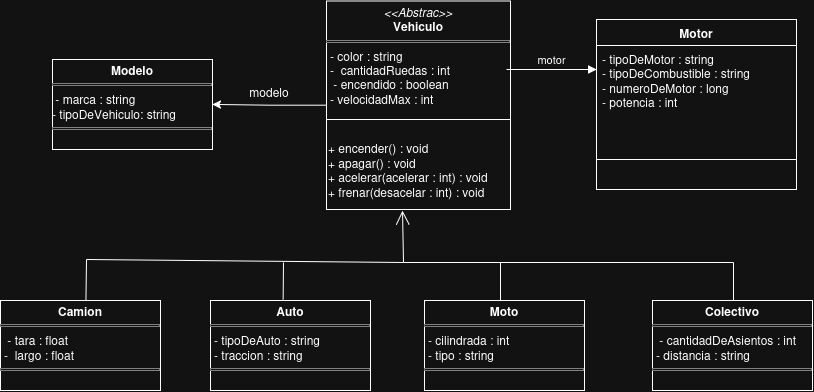

The diagram above was exported from draw.io. Its source (the exported page's mxGraphModel, read from the mxfile embedded in the PNG):
<mxGraphModel dx="1940" dy="601" grid="1" gridSize="10" guides="1" tooltips="1" connect="1" arrows="1" fold="1" page="1" pageScale="1" pageWidth="827" pageHeight="1169" math="0" shadow="0">
  <root>
    <mxCell id="0" />
    <mxCell id="1" parent="0" />
    <mxCell id="IEbPcoRmRol7rvKqiT-P-12" edge="1" parent="1" source="IEbPcoRmRol7rvKqiT-P-3" style="edgeStyle=orthogonalEdgeStyle;rounded=0;orthogonalLoop=1;jettySize=auto;html=1;entryX=1;entryY=0.5;entryDx=0;entryDy=0;" target="IEbPcoRmRol7rvKqiT-P-11">
      <mxGeometry relative="1" as="geometry" />
    </mxCell>
    <mxCell id="IEbPcoRmRol7rvKqiT-P-3" parent="1" style="verticalAlign=top;align=left;overflow=fill;html=1;whiteSpace=wrap;" value="&lt;p style=&quot;margin:0px;margin-top:4px;text-align:center;&quot;&gt;&lt;i&gt;&amp;lt;&amp;lt;Abstrac&amp;gt;&amp;gt;&lt;/i&gt;&lt;br&gt;&lt;b&gt;Vehiculo&lt;/b&gt;&lt;/p&gt;&lt;hr size=&quot;1&quot; style=&quot;border-style:solid;&quot;&gt;&lt;p style=&quot;margin:0px;margin-left:4px;&quot;&gt;- color : string&lt;br&gt;-&amp;nbsp; cantidadRuedas : int&amp;nbsp;&lt;/p&gt;&lt;p style=&quot;margin:0px;margin-left:4px;&quot;&gt;&amp;nbsp;- encendido : boolean&lt;/p&gt;&lt;p style=&quot;margin:0px;margin-left:4px;&quot;&gt;- velocidadMax : int&lt;br&gt;&amp;nbsp;&lt;/p&gt;" vertex="1">
      <mxGeometry height="208.5" width="184" x="-194" y="177.5" as="geometry" />
    </mxCell>
    <mxCell id="IEbPcoRmRol7rvKqiT-P-5" parent="1" style="swimlane;fontStyle=1;align=center;verticalAlign=top;childLayout=stackLayout;horizontal=1;startSize=26;horizontalStack=0;resizeParent=1;resizeParentMax=0;resizeLast=0;collapsible=1;marginBottom=0;whiteSpace=wrap;html=1;" value="Motor" vertex="1">
      <mxGeometry height="170" width="200" x="76" y="196" as="geometry" />
    </mxCell>
    <mxCell id="IEbPcoRmRol7rvKqiT-P-6" parent="IEbPcoRmRol7rvKqiT-P-5" style="text;strokeColor=none;fillColor=none;align=left;verticalAlign=top;spacingLeft=4;spacingRight=4;overflow=hidden;rotatable=0;points=[[0,0.5],[1,0.5]];portConstraint=eastwest;whiteSpace=wrap;html=1;" value="&lt;div&gt;- tipoDeMotor : string&lt;/div&gt;&lt;div&gt;- tipoDeCombustible : string&lt;/div&gt;&lt;div&gt;- numeroDeMotor : long&lt;/div&gt;&lt;div&gt;- potencia : int&lt;/div&gt;" vertex="1">
      <mxGeometry height="84" width="200" y="26" as="geometry" />
    </mxCell>
    <mxCell id="IEbPcoRmRol7rvKqiT-P-7" parent="IEbPcoRmRol7rvKqiT-P-5" style="line;strokeWidth=1;fillColor=none;align=left;verticalAlign=middle;spacingTop=-1;spacingLeft=3;spacingRight=3;rotatable=0;labelPosition=right;points=[];portConstraint=eastwest;strokeColor=inherit;" value="" vertex="1">
      <mxGeometry height="60" width="200" y="110" as="geometry" />
    </mxCell>
    <mxCell id="IEbPcoRmRol7rvKqiT-P-10" edge="1" parent="1" style="html=1;verticalAlign=bottom;endArrow=block;edgeStyle=sequenceEdgeStyle;libavoidRouting=0;curved=0;rounded=0;" value="motor">
      <mxGeometry relative="1" width="80" as="geometry">
        <mxPoint as="offset" />
        <mxPoint x="-14" y="246" as="sourcePoint" />
        <mxPoint x="76" y="246" as="targetPoint" />
      </mxGeometry>
    </mxCell>
    <mxCell id="IEbPcoRmRol7rvKqiT-P-11" parent="1" style="verticalAlign=top;align=left;overflow=fill;html=1;whiteSpace=wrap;" value="&lt;p style=&quot;margin:0px;margin-top:4px;text-align:center;&quot;&gt;&lt;b&gt;Modelo&lt;/b&gt;&lt;/p&gt;&lt;hr size=&quot;1&quot; style=&quot;border-style:solid;&quot;&gt;&lt;div&gt;&amp;nbsp;- marca : string&lt;/div&gt;&lt;div&gt;- tipoDeVehiculo: string&lt;/div&gt;&lt;hr size=&quot;1&quot; style=&quot;border-style:solid;&quot;&gt;&lt;p style=&quot;margin:0px;margin-left:4px;&quot;&gt;&lt;br&gt;&lt;/p&gt;" vertex="1">
      <mxGeometry height="90" width="160" x="-468" y="236" as="geometry" />
    </mxCell>
    <mxCell id="IEbPcoRmRol7rvKqiT-P-13" parent="1" style="text;html=1;whiteSpace=wrap;strokeColor=none;fillColor=none;align=center;verticalAlign=middle;rounded=0;" value="modelo" vertex="1">
      <mxGeometry height="30" width="60" x="-281" y="254" as="geometry" />
    </mxCell>
    <mxCell id="IEbPcoRmRol7rvKqiT-P-14" parent="1" style="verticalAlign=top;align=left;overflow=fill;html=1;whiteSpace=wrap;" value="&lt;p style=&quot;margin:0px;margin-top:4px;text-align:center;&quot;&gt;&lt;b&gt;Auto&lt;/b&gt;&lt;/p&gt;&lt;hr size=&quot;1&quot; style=&quot;border-style:solid;&quot;&gt;&lt;p style=&quot;margin:0px;margin-left:4px;&quot;&gt;- tipoDeAuto : string&lt;/p&gt;&lt;p style=&quot;margin:0px;margin-left:4px;&quot;&gt;- traccion : string&lt;/p&gt;&lt;hr size=&quot;1&quot; style=&quot;border-style:solid;&quot;&gt;&lt;p style=&quot;margin:0px;margin-left:4px;&quot;&gt;&lt;br&gt;&lt;/p&gt;" vertex="1">
      <mxGeometry height="90" width="160" x="-310" y="477" as="geometry" />
    </mxCell>
    <mxCell id="IEbPcoRmRol7rvKqiT-P-15" parent="1" style="verticalAlign=top;align=left;overflow=fill;html=1;whiteSpace=wrap;" value="&lt;p style=&quot;margin:0px;margin-top:4px;text-align:center;&quot;&gt;&lt;b&gt;Moto&lt;/b&gt;&lt;/p&gt;&lt;hr size=&quot;1&quot; style=&quot;border-style:solid;&quot;&gt;&lt;p style=&quot;margin:0px;margin-left:4px;&quot;&gt;- cilindrada : int&lt;/p&gt;&lt;p style=&quot;margin:0px;margin-left:4px;&quot;&gt;- tipo : string&lt;/p&gt;&lt;hr size=&quot;1&quot; style=&quot;border-style:solid;&quot;&gt;&lt;p style=&quot;margin:0px;margin-left:4px;&quot;&gt;&lt;br&gt;&lt;/p&gt;" vertex="1">
      <mxGeometry height="90" width="160" x="-96" y="477" as="geometry" />
    </mxCell>
    <mxCell id="IEbPcoRmRol7rvKqiT-P-16" parent="1" style="verticalAlign=top;align=left;overflow=fill;html=1;whiteSpace=wrap;" value="&lt;p style=&quot;margin:0px;margin-top:4px;text-align:center;&quot;&gt;&lt;b&gt;Colectivo&lt;/b&gt;&lt;/p&gt;&lt;hr size=&quot;1&quot; style=&quot;border-style:solid;&quot;&gt;&lt;p style=&quot;margin:0px;margin-left:4px;&quot;&gt;&amp;nbsp;- cantidadDeAsientos : int&lt;/p&gt;&lt;p style=&quot;margin:0px;margin-left:4px;&quot;&gt;- distancia : string&lt;/p&gt;&lt;hr size=&quot;1&quot; style=&quot;border-style:solid;&quot;&gt;&lt;p style=&quot;margin:0px;margin-left:4px;&quot;&gt;&lt;br&gt;&lt;/p&gt;" vertex="1">
      <mxGeometry height="90" width="160" x="132" y="477" as="geometry" />
    </mxCell>
    <mxCell id="IEbPcoRmRol7rvKqiT-P-17" parent="1" style="verticalAlign=top;align=left;overflow=fill;html=1;whiteSpace=wrap;" value="&lt;p style=&quot;margin:0px;margin-top:4px;text-align:center;&quot;&gt;&lt;b&gt;Camion&lt;/b&gt;&lt;/p&gt;&lt;hr size=&quot;1&quot; style=&quot;border-style:solid;&quot;&gt;&lt;p style=&quot;margin:0px;margin-left:4px;&quot;&gt;&amp;nbsp;- tara : float&lt;/p&gt;&lt;p style=&quot;margin:0px;margin-left:4px;&quot;&gt;-&amp;nbsp; largo : float&lt;/p&gt;&lt;hr size=&quot;1&quot; style=&quot;border-style:solid;&quot;&gt;&lt;p style=&quot;margin:0px;margin-left:4px;&quot;&gt;&lt;br&gt;&lt;/p&gt;" vertex="1">
      <mxGeometry height="90" width="160" x="-520" y="477" as="geometry" />
    </mxCell>
    <mxCell id="IEbPcoRmRol7rvKqiT-P-19" edge="1" parent="1" style="endArrow=open;endFill=1;endSize=12;html=1;rounded=0;" value="">
      <mxGeometry relative="1" width="160" as="geometry">
        <mxPoint x="-117" y="439" as="sourcePoint" />
        <mxPoint x="-118" y="387.03999999999996" as="targetPoint" />
      </mxGeometry>
    </mxCell>
    <mxCell id="IEbPcoRmRol7rvKqiT-P-21" edge="1" parent="1" style="endArrow=none;html=1;rounded=0;" value="">
      <mxGeometry height="50" relative="1" width="50" as="geometry">
        <mxPoint x="-434" y="436" as="sourcePoint" />
        <mxPoint x="-117" y="439" as="targetPoint" />
      </mxGeometry>
    </mxCell>
    <mxCell id="IEbPcoRmRol7rvKqiT-P-22" edge="1" parent="1" style="endArrow=none;html=1;rounded=0;" value="">
      <mxGeometry height="50" relative="1" width="50" as="geometry">
        <mxPoint x="-117" y="439" as="sourcePoint" />
        <mxPoint x="213" y="439" as="targetPoint" />
      </mxGeometry>
    </mxCell>
    <mxCell id="IEbPcoRmRol7rvKqiT-P-23" edge="1" parent="1" source="IEbPcoRmRol7rvKqiT-P-17" style="endArrow=none;html=1;rounded=0;exitX=0.534;exitY=-0.002;exitDx=0;exitDy=0;exitPerimeter=0;" value="">
      <mxGeometry height="50" relative="1" width="50" as="geometry">
        <mxPoint x="-474" y="456" as="sourcePoint" />
        <mxPoint x="-434" y="436" as="targetPoint" />
      </mxGeometry>
    </mxCell>
    <mxCell id="IEbPcoRmRol7rvKqiT-P-24" edge="1" parent="1" source="IEbPcoRmRol7rvKqiT-P-14" style="endArrow=none;html=1;rounded=0;exitX=0.454;exitY=-0.012;exitDx=0;exitDy=0;exitPerimeter=0;" value="">
      <mxGeometry height="50" relative="1" width="50" as="geometry">
        <mxPoint x="-242.67999999999984" y="508.1099999999999" as="sourcePoint" />
        <mxPoint x="-237" y="439" as="targetPoint" />
      </mxGeometry>
    </mxCell>
    <mxCell id="IEbPcoRmRol7rvKqiT-P-25" edge="1" parent="1" style="endArrow=none;html=1;rounded=0;exitX=0.502;exitY=-0.021;exitDx=0;exitDy=0;exitPerimeter=0;" value="">
      <mxGeometry height="50" relative="1" width="50" as="geometry">
        <mxPoint x="-20" y="477" as="sourcePoint" />
        <mxPoint x="-20" y="439" as="targetPoint" />
      </mxGeometry>
    </mxCell>
    <mxCell id="IEbPcoRmRol7rvKqiT-P-26" edge="1" parent="1" style="endArrow=none;html=1;rounded=0;exitX=0.502;exitY=-0.021;exitDx=0;exitDy=0;exitPerimeter=0;" value="">
      <mxGeometry height="50" relative="1" width="50" as="geometry">
        <mxPoint x="213" y="477" as="sourcePoint" />
        <mxPoint x="213" y="439" as="targetPoint" />
      </mxGeometry>
    </mxCell>
    <mxCell id="IEbPcoRmRol7rvKqiT-P-30" edge="1" parent="1" style="endArrow=none;html=1;rounded=0;" value="">
      <mxGeometry height="50" relative="1" width="50" x="-1" as="geometry">
        <Array as="points" />
        <mxPoint x="-194" y="296" as="sourcePoint" />
        <mxPoint x="-14" y="296" as="targetPoint" />
      </mxGeometry>
    </mxCell>
    <mxCell id="IEbPcoRmRol7rvKqiT-P-31" parent="1" style="text;html=1;whiteSpace=wrap;strokeColor=none;fillColor=none;align=left;verticalAlign=middle;rounded=0;" value="&lt;div&gt;+ encender() : void&lt;/div&gt;&lt;div&gt;+ apagar() : void&lt;/div&gt;&lt;div&gt;+ acelerar(acelerar : int) : void&lt;/div&gt;&lt;div&gt;+ frenar(desacelar : int) : void&lt;/div&gt;" vertex="1">
      <mxGeometry height="41.5" width="184" x="-194" y="326" as="geometry" />
    </mxCell>
    <mxCell id="IEbPcoRmRol7rvKqiT-P-32" edge="1" parent="1" style="endArrow=none;html=1;rounded=0;" value="">
      <mxGeometry height="50" relative="1" width="50" x="-1" as="geometry">
        <Array as="points" />
        <mxPoint x="-190" y="296" as="sourcePoint" />
        <mxPoint x="-10" y="296" as="targetPoint" />
      </mxGeometry>
    </mxCell>
  </root>
</mxGraphModel>